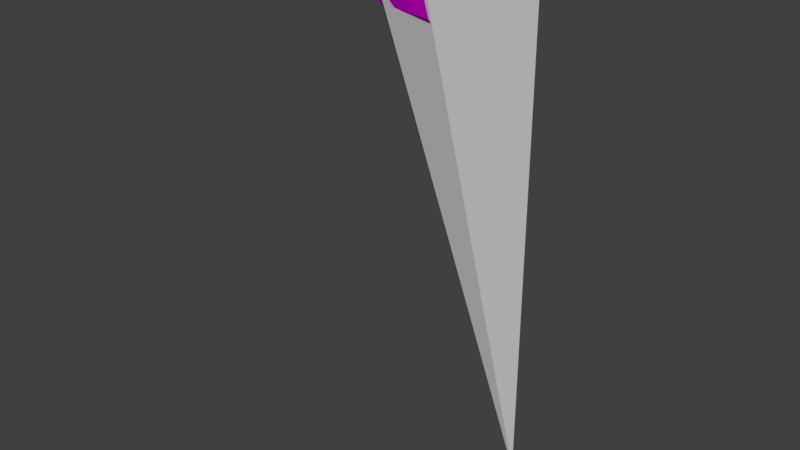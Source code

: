# Source: aucman_roof_trim_corner3.blend  (saved by Blender 2.79.0; exported with 4.5.12 LTS)
import bpy
from mathutils import Matrix  # noqa: F401  (used for matrix-valued properties, if any)

bpy.ops.wm.read_factory_settings(use_empty=True)
scene = bpy.context.scene
scene.name = 'Scene'

# ---- collections
col_collection_1 = bpy.data.collections.new('Collection 1'); scene.collection.children.link(col_collection_1)
col_collection_2 = bpy.data.collections.new('Collection 2'); scene.collection.children.link(col_collection_2)
col_collection_3 = bpy.data.collections.new('Collection 3'); scene.collection.children.link(col_collection_3)
col_collection_4 = bpy.data.collections.new('Collection 4'); scene.collection.children.link(col_collection_4)
col_collection_5 = bpy.data.collections.new('Collection 5'); scene.collection.children.link(col_collection_5)
col_collection_6 = bpy.data.collections.new('Collection 6'); scene.collection.children.link(col_collection_6)
col_collection_7 = bpy.data.collections.new('Collection 7'); scene.collection.children.link(col_collection_7)
col_collection_8 = bpy.data.collections.new('Collection 8'); scene.collection.children.link(col_collection_8)
col_collection_9 = bpy.data.collections.new('Collection 9'); scene.collection.children.link(col_collection_9)
col_collection_10 = bpy.data.collections.new('Collection 10'); scene.collection.children.link(col_collection_10)
col_collection_11 = bpy.data.collections.new('Collection 11'); scene.collection.children.link(col_collection_11)
col_collection_12 = bpy.data.collections.new('Collection 12'); scene.collection.children.link(col_collection_12)
col_collection_13 = bpy.data.collections.new('Collection 13'); scene.collection.children.link(col_collection_13)
col_collection_14 = bpy.data.collections.new('Collection 14'); scene.collection.children.link(col_collection_14)
col_collection_15 = bpy.data.collections.new('Collection 15'); scene.collection.children.link(col_collection_15)
col_collection_16 = bpy.data.collections.new('Collection 16'); scene.collection.children.link(col_collection_16)
col_collection_17 = bpy.data.collections.new('Collection 17'); scene.collection.children.link(col_collection_17)
col_collection_18 = bpy.data.collections.new('Collection 18'); scene.collection.children.link(col_collection_18)
col_collection_19 = bpy.data.collections.new('Collection 19'); scene.collection.children.link(col_collection_19)
col_collection_20 = bpy.data.collections.new('Collection 20'); scene.collection.children.link(col_collection_20)

# ---- images (referenced by path relative to the original .blend; pixels are not part of the script)
import os
ASSET_DIR = os.environ.get("B2B_ASSET_DIR", "")  # directory of the original .blend (textures are referenced by path, not embedded)
HERE = os.path.dirname(os.path.abspath(__file__))  # packed textures are extracted next to this script under _unpacked/

def load_image(name, relpath, width, height, colorspace="sRGB"):
    """Load a texture the original file referenced (path relative to the .blend, or extracted next to this script)."""
    p = next((c for c in (os.path.join(HERE, relpath), os.path.join(ASSET_DIR, relpath)) if relpath and os.path.exists(c)), "")
    if p:
        img = bpy.data.images.load(p, check_existing=True)
        img.name = name
    else:  # same state as the original file: an image datablock whose file is absent (Cycles renders it pink)
        img = bpy.data.images.new(name, width, height)
        img.source = "FILE"
        img.filepath = "//" + (relpath or name)
    img.colorspace_settings.name = colorspace
    return img
img_sfm_ext_white_mortar_trim_df_texture_dds = load_image('sfm_ext_white_mortar_trim_df.texture.dds', 'sfm_ext_white_mortar_trim_df.texture.dds', 1024, 1024, 'sRGB')

# ---- materials (node trees are filled in below, after node groups)
mat_mtl_mortar_trims = bpy.data.materials.new('mtl_mortar_trims')
mat_mtl_mortar_trims.alpha_threshold = 0.0
mat_mtl_mortar_trims.roughness = 0.5

# ---- material node trees
mat_mtl_mortar_trims.use_nodes = True; mat_mtl_mortar_trims.node_tree.nodes.clear()
_N = mat_mtl_mortar_trims.node_tree.nodes; _L = mat_mtl_mortar_trims.node_tree.links
n0 = _N.new('ShaderNodeOutputMaterial'); n0.name = 'Material Output'; n0.location = (300, 300)
n1 = _N.new('ShaderNodeBsdfDiffuse'); n1.name = 'Diffuse BSDF'; n1.location = (10, 300)
n2 = _N.new('ShaderNodeTexImage'); n2.name = 'Image Texture'; n2.location = (-374, 333)
n2.width = 140
n2.image = img_sfm_ext_white_mortar_trim_df_texture_dds
_L.new(n1.outputs[0], n0.inputs[0])
_L.new(n2.outputs[0], n1.inputs[0])
n0.is_active_output = True

# ---- world
world_world = bpy.data.worlds.new('World'); scene.world = world_world
world_world.color = (0.05088, 0.05088, 0.05088)
world_world.use_sun_shadow = False
world_world.sun_shadow_jitter_overblur = 0.0
world_world.cycles.sampling_method = 'MANUAL'

# ---- meshes
me_c_c = bpy.data.meshes.new('c_c')
me_c_c.from_pydata([(-0.2, 1.49e-08, 0.7), (0.0, -0.2, 0.7), (0.0, 0.0, 0.0), (0.0, 0.0, 0.7), (0.0, -5e-05, 0.0), (-0.19, -0.07467, 0.7), (-0.0714, -0.19, 0.7)], [], [(4, 0, 3, 2), (2, 3, 1, 4), (3, 0, 5, 6, 1), (4, 5, 0), (4, 6, 5), (4, 1, 6)])
me_c_c.use_remesh_preserve_volume = False
me_c_c.use_remesh_preserve_attributes = False
me_c_c.use_mirror_vertex_groups = False
me_c_c.update()
me_g_g = bpy.data.meshes.new('g_g')
me_g_g.from_pydata([(-3.807e-06, -0.2, 0.68), (-3.807e-06, -0.02, 0.4), (-3.807e-06, -0.18, 0.62), (-5.715e-06, -0.2, 0.7), (-3.807e-06, -0.02, 0.6), (-3.807e-06, -3.815e-06, 0.38), (-3.807e-06, -0.16, 0.6), (-0.07654, -0.1848, 0.68), (-0.06889, -0.1663, 0.62), (-0.07654, -0.1848, 0.7), (-0.007659, -0.01848, 0.6), (-0.06123, -0.1478, 0.6), (-0.1414, -0.1414, 0.68), (-0.1273, -0.1273, 0.62), (-0.1414, -0.1414, 0.7), (-0.01415, -0.01414, 0.6), (-0.1131, -0.1131, 0.6), (-0.1848, -0.07653, 0.68), (-0.1663, -0.06888, 0.62), (-0.1848, -0.07653, 0.7), (-0.01848, -0.007652, 0.6), (-0.1478, -0.06123, 0.6), (-0.2, 3.837e-06, 0.68), (-0.18, 3.837e-06, 0.62), (-0.2, 5.752e-06, 0.7), (-0.02, 3.809e-06, 0.6), (-0.16, 3.826e-06, 0.6), (-0.007659, -0.01848, 0.4), (-0.01415, -0.01414, 0.4), (-0.01848, -0.007652, 0.4), (-0.02, 3.809e-06, 0.4), (-3.807e-06, -0.2, 0.68), (-3.807e-06, -0.18, 0.62), (-0.07654, -0.1848, 0.68), (-0.06889, -0.1663, 0.62), (-0.1414, -0.1414, 0.68), (-0.1273, -0.1273, 0.62), (-0.1848, -0.07653, 0.68), (-0.1663, -0.06888, 0.62), (-0.2, 3.837e-06, 0.68), (-0.18, 3.837e-06, 0.62), (-4.761e-06, -3.815e-06, 0.7), (-5.715e-06, -0.2, 0.7), (-0.07654, -0.1848, 0.7), (-0.1414, -0.1414, 0.7), (-0.1848, -0.07653, 0.7), (-0.2, 5.752e-06, 0.7)], [], [(0, 3, 9, 7), (4, 6, 11, 10), (6, 2, 8, 11), (7, 9, 14, 12), (10, 11, 16, 15), (11, 8, 13, 16), (12, 14, 19, 17), (15, 16, 21, 20), (16, 13, 18, 21), (21, 18, 23, 26), (17, 19, 24, 22), (20, 21, 26, 25), (1, 4, 10, 27), (5, 1, 27), (27, 10, 15, 28), (5, 27, 28), (28, 15, 20, 29), (5, 28, 29), (29, 20, 25, 30), (5, 29, 30), (32, 31, 33, 34), (34, 33, 35, 36), (36, 35, 37, 38), (38, 37, 39, 40), (42, 41, 43), (43, 41, 44), (44, 41, 45), (45, 41, 46)])
me_g_g.polygons.foreach_set('use_smooth', [True] * 28)
_uv = me_g_g.uv_layers.new(name='UVMap')
_uv.uv.foreach_set('vector', [0.9219, 0.6094, 0.9219, 0.6719, 0.8609, 0.6719, 0.8609, 0.6094, 0.9261, 0.01563, 0.9261, 0.4297, 0.8987, 0.4297, 0.8987, 0.01563, 3.75, 0.2344, 3.75, 0.3594, 3.75, 0.3594, 3.75, 0.2344, 0.8609, 0.6094, 0.8609, 0.6719, 0.7999, 0.672, 0.7999, 0.6095, 0.8987, 0.01563, 0.8987, 0.4297, 0.8712, 0.4297, 0.8712, 0.01563, 3.75, 0.2344, 3.75, 0.3594, 3.75, 0.3594, 3.75, 0.2344, 0.7999, 0.6095, 0.7999, 0.672, 0.739, 0.672, 0.739, 0.6095, 0.8712, 0.01563, 0.8712, 0.4297, 0.8438, 0.4297, 0.8438, 0.01563, 3.75, 0.2344, 3.75, 0.3594, 3.75, 0.3594, 3.75, 0.2344, 3.75, 0.2344, 3.75, 0.3594, 3.75, 0.3594, 3.75, 0.2344, 0.739, 0.6095, 0.739, 0.672, 0.678, 0.672, 0.678, 0.6095, 0.8438, 0.01563, 0.8438, 0.4297, 0.8164, 0.4297, 0.8164, 0.01563, 0.9375, 0.3359, 0.9375, 0.5703, 0.9352, 0.5703, 0.9352, 0.3359, 0.9033, 1.094e-08, 0.9033, 0.1094, 0.8959, 0.1052, 0.9352, 0.3359, 0.9352, 0.5703, 0.9329, 0.5703, 0.9329, 0.3359, 0.9033, 1.094e-08, 0.8959, 0.1052, 0.8889, 0.09303, 0.9329, 0.3359, 0.9329, 0.5703, 0.9306, 0.5703, 0.9306, 0.3359, 0.9033, 1.094e-08, 0.8889, 0.09303, 0.8831, 0.07377, 0.9306, 0.3359, 0.9306, 0.5703, 0.9284, 0.5703, 0.9284, 0.3359, 0.9033, 1.094e-08, 0.8831, 0.07377, 0.8789, 0.04889, 0.9012, 0.3594, 0.9012, 0.6094, 0.8279, 0.6094, 0.8279, 0.3594, 0.8279, 0.3594, 0.8279, 0.6094, 0.7547, 0.6094, 0.7547, 0.3594, 0.7547, 0.3594, 0.7547, 0.6094, 0.6814, 0.6094, 0.6814, 0.3594, 0.6814, 0.3594, 0.6814, 0.6094, 0.6081, 0.6094, 0.6081, 0.3594, 0.9785, -4.524e-07, 0.9785, 0.1719, 0.9621, 0.01308, 0.9621, 0.01308, 0.9785, 0.1719, 0.9481, 0.05034, 0.9481, 0.05034, 0.9785, 0.1719, 0.9388, 0.1061, 0.9388, 0.1061, 0.9785, 0.1719, 0.9355, 0.1719])
me_g_g.materials.append(mat_mtl_mortar_trims)
me_g_g.use_remesh_preserve_volume = False
me_g_g.use_remesh_preserve_attributes = False
me_g_g.use_mirror_vertex_groups = False
me_g_g.update()
me_g_g.normals_split_custom_set([tuple(v) for v in zip(*[iter([-0.1951, -0.9808, 2.027e-07, -0.1951, -0.9808, 2.027e-07, -0.3827, -0.9239, -1.486e-07, -0.3827, -0.9239, -1.485e-07, -0.1297, -0.6515, -0.7474, -0.08365, -0.4205, -0.9034, -0.1615, -0.3898, -0.9066, -0.2516, -0.6071, -0.7538, -0.08365, -0.4205, -0.9034, -0.1393, -0.7002, -0.7003, -0.2706, -0.6532, -0.7072, -0.1615, -0.3898, -0.9066, -0.3827, -0.9239, -1.485e-07, -0.3827, -0.9239, -1.486e-07, -0.7071, -0.7071, -7.229e-07, -0.7071, -0.7071, -7.229e-07, -0.2516, -0.6071, -0.7538, -0.1615, -0.3898, -0.9066, -0.2984, -0.2984, -0.9066, -0.4648, -0.4646, -0.7538, -0.1615, -0.3898, -0.9066, -0.2706, -0.6532, -0.7072, -0.5, -0.5, -0.7072, -0.2984, -0.2984, -0.9066, -0.7071, -0.7071, -7.229e-07, -0.7071, -0.7071, -7.229e-07, -0.9239, -0.3827, -1.194e-06, -0.9239, -0.3827, -1.194e-06, -0.4648, -0.4646, -0.7538, -0.2984, -0.2984, -0.9066, -0.3898, -0.1615, -0.9066, -0.6072, -0.2514, -0.7538, -0.2984, -0.2984, -0.9066, -0.5, -0.5, -0.7072, -0.6532, -0.2706, -0.7072, -0.3898, -0.1615, -0.9066, -0.3898, -0.1615, -0.9066, -0.6532, -0.2706, -0.7072, -0.7002, -0.1393, -0.7003, -0.4205, -0.08363, -0.9034, -0.9239, -0.3827, -1.194e-06, -0.9239, -0.3827, -1.194e-06, -0.9808, -0.1951, -1.417e-06, -0.9808, -0.1951, -1.417e-06, -0.6072, -0.2514, -0.7538, -0.3898, -0.1615, -0.9066, -0.4205, -0.08363, -0.9034, -0.6517, -0.1295, -0.7474, -0.1821, -0.9147, -0.3607, -0.1297, -0.6515, -0.7474, -0.2516, -0.6071, -0.7538, -0.3562, -0.8594, -0.3668, -0.4799, -0.4798, -0.7345, -0.1821, -0.9147, -0.3607, -0.3562, -0.8594, -0.3668, -0.3562, -0.8594, -0.3668, -0.2516, -0.6071, -0.7538, -0.4648, -0.4646, -0.7538, -0.6579, -0.6577, -0.3668, -0.4799, -0.4798, -0.7345, -0.3562, -0.8594, -0.3668, -0.6579, -0.6577, -0.3668, -0.6579, -0.6577, -0.3668, -0.4648, -0.4646, -0.7538, -0.6072, -0.2514, -0.7538, -0.8595, -0.3558, -0.3668, -0.4799, -0.4798, -0.7345, -0.6579, -0.6577, -0.3668, -0.8595, -0.3558, -0.3668, -0.8595, -0.3558, -0.3668, -0.6072, -0.2514, -0.7538, -0.6517, -0.1295, -0.7474, -0.9148, -0.1818, -0.3607, -0.4799, -0.4798, -0.7345, -0.8595, -0.3558, -0.3668, -0.9148, -0.1818, -0.3607, -0.1855, -0.9322, -0.3107, -0.1855, -0.9322, -0.3107, -0.3631, -0.8765, -0.3162, -0.3631, -0.8765, -0.3162, -0.3631, -0.8765, -0.3162, -0.3631, -0.8765, -0.3162, -0.6708, -0.6708, -0.3162, -0.6708, -0.6708, -0.3162, -0.6708, -0.6708, -0.3162, -0.6708, -0.6708, -0.3162, -0.8765, -0.363, -0.3162, -0.8765, -0.363, -0.3162, -0.8765, -0.363, -0.3162, -0.8765, -0.363, -0.3162, -0.9322, -0.1854, -0.3107, -0.9322, -0.1854, -0.3107, -1.947e-06, -4.768e-06, 1.0, -3.116e-06, -3.115e-06, 1.0, -1.947e-06, -4.405e-06, 1.0, -1.947e-06, -4.405e-06, 1.0, -3.116e-06, -3.115e-06, 1.0, -2.92e-06, -3.372e-06, 1.0, -2.92e-06, -3.372e-06, 1.0, -3.116e-06, -3.115e-06, 1.0, -4.286e-06, -1.825e-06, 1.0, -4.286e-06, -1.825e-06, 1.0, -3.116e-06, -3.115e-06, 1.0, -4.678e-06, -9.484e-07, 1.0])] * 3)])
me_co_culling = bpy.data.meshes.new('co_culling')
me_co_culling.from_pydata([(0.0, 0.0, 0.0), (0.0, 0.0, 0.0), (0.0, 0.0, 0.0), (0.0, 0.0, 0.0), (0.0, 0.0, 0.0), (0.0, 0.0, 0.0), (0.0, 0.0, 0.0), (0.0, 0.0, 0.0)], [], [(0, 1, 3, 2), (2, 3, 7, 6), (6, 7, 5, 4), (4, 5, 1, 0), (2, 6, 4, 0), (7, 3, 1, 5)])
me_co_culling.use_remesh_preserve_volume = False
me_co_culling.use_remesh_preserve_attributes = False
me_co_culling.use_mirror_vertex_groups = False
me_co_culling.update()

# ---- objects
ob_c_c = bpy.data.objects.new('c_c', me_c_c)
ob_g_g = bpy.data.objects.new('g_g', me_g_g)
ob_co_culling = bpy.data.objects.new('co_culling', me_co_culling)

# ---- transforms, parenting, visibility, modifiers, constraints
ob_c_c.location = (0.0, 0.0, 0.0)
ob_c_c.lineart.crease_threshold = 0.0
ob_g_g.location = (0.0, 0.0, 0.0)
ob_g_g.lineart.crease_threshold = 0.0
ob_co_culling.location = (0.0, 0.0, 0.0)
ob_co_culling.lineart.crease_threshold = 0.0

# ---- collection membership
col_collection_1.objects.link(ob_c_c)
col_collection_1.objects.link(ob_g_g)
col_collection_1.objects.link(ob_co_culling)
col_collection_2.objects.link(ob_g_g)
col_collection_3.objects.link(ob_g_g)
col_collection_4.objects.link(ob_g_g)
col_collection_5.objects.link(ob_g_g)
col_collection_6.objects.link(ob_g_g)
col_collection_7.objects.link(ob_g_g)
col_collection_8.objects.link(ob_g_g)
col_collection_9.objects.link(ob_g_g)
col_collection_10.objects.link(ob_g_g)
col_collection_11.objects.link(ob_g_g)
col_collection_12.objects.link(ob_g_g)
col_collection_13.objects.link(ob_g_g)
col_collection_14.objects.link(ob_g_g)
col_collection_15.objects.link(ob_g_g)
col_collection_16.objects.link(ob_g_g)
col_collection_17.objects.link(ob_g_g)
col_collection_18.objects.link(ob_g_g)
col_collection_19.objects.link(ob_g_g)
col_collection_20.objects.link(ob_g_g)

# ---- scene / render settings (as saved in the file)
scene.frame_start = 1; scene.frame_end = 250; scene.frame_set(1)
scene.render.engine = 'CYCLES'
scene.render.resolution_percentage = 50
scene.render.dither_intensity = 0.0
scene.cycles.use_denoising = False
scene.cycles.samples = 128
scene.cycles.sampling_pattern = 'TABULATED_SOBOL'
scene.cycles.use_adaptive_sampling = False
scene.cycles.use_light_tree = False
scene.cycles.blur_glossy = 0.0
scene.cycles.sample_clamp_indirect = 0.0
scene.view_settings.view_transform = 'Standard'
bpy.context.view_layer.update()

# ---- added for rendering (the .blend has no active camera and no usable light): camera, sun
cam_auto = bpy.data.cameras.new('AutoCamera')
cam_auto.lens = 50.0
cam_auto.sensor_width = 36.0
cam_auto.clip_end = 1000.0
ob_auto_camera = bpy.data.objects.new('AutoCamera', cam_auto)
scene.collection.objects.link(ob_auto_camera)
ob_auto_camera.location = (0.598535, -0.938244, 0.908832)
ob_auto_camera.rotation_euler = (1.09748, -7.21219e-08, 0.694738)
scene.camera = ob_auto_camera
light_auto_sun = bpy.data.lights.new('AutoSun', 'SUN')
light_auto_sun.energy = 3.0
light_auto_sun.angle = 0.0523599
ob_auto_sun = bpy.data.objects.new('AutoSun', light_auto_sun)
scene.collection.objects.link(ob_auto_sun)
ob_auto_sun.rotation_euler = (0.872665, 0.174533, 0.523599)
bpy.context.view_layer.update()
